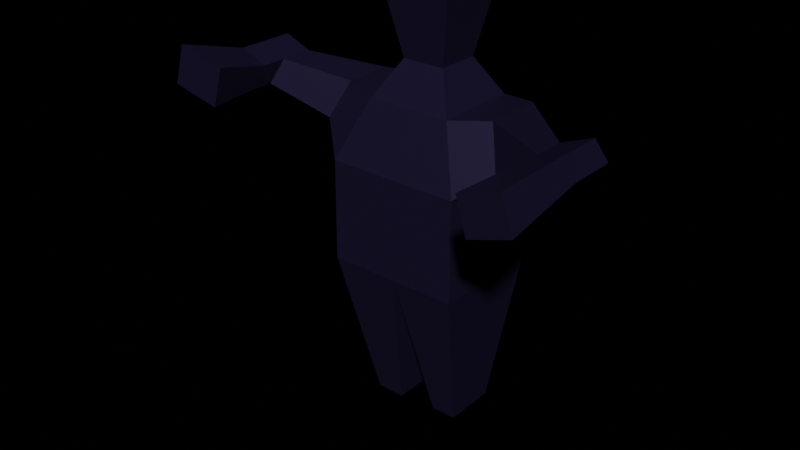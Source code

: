 # Source: MainCharacter.blend  (saved by Blender 2.91.10; exported with 4.5.12 LTS)
import bpy
from mathutils import Matrix  # noqa: F401  (used for matrix-valued properties, if any)

bpy.ops.wm.read_factory_settings(use_empty=True)
scene = bpy.context.scene
scene.name = 'Scene'

# ---- collections
col_collection = bpy.data.collections.new('Collection'); scene.collection.children.link(col_collection)

# ---- materials (node trees are filled in below, after node groups)
mat_material = bpy.data.materials.new('Material')
mat_material.alpha_threshold = 0.0
mat_material.use_transparent_shadow = False
mat_material.line_color = (0.0, 0.0, 0.0, 1.0)

# ---- material node trees
mat_material.use_nodes = True; mat_material.node_tree.nodes.clear()
_N = mat_material.node_tree.nodes; _L = mat_material.node_tree.links
n0 = _N.new('ShaderNodeOutputMaterial'); n0.name = 'Material Output'; n0.location = (300, 300)
n1 = _N.new('ShaderNodeBsdfPrincipled'); n1.name = 'Principled BSDF'; n1.location = (10, 300)
n1.distribution = 'GGX'
n1.subsurface_method = 'BURLEY'
n1.inputs[0].default_value = (0.01899, 0.0143, 0.04955, 1.0)
n1.inputs[1].default_value = 0.5035
n1.inputs[2].default_value = 0.3972
n1.inputs[3].default_value = 1.45
n1.inputs[13].default_value = 0.4716
n1.inputs[27].default_value = (0.0, 0.0, 0.0, 1.0)
n1.inputs[28].default_value = 1.0
_L.new(n1.outputs[0], n0.inputs[0])
n0.is_active_output = True

# ---- world
world_world = bpy.data.worlds.new('World'); scene.world = world_world
world_world.use_nodes = True; world_world.node_tree.nodes.clear()
_N = world_world.node_tree.nodes; _L = world_world.node_tree.links
n0 = _N.new('ShaderNodeOutputWorld'); n0.name = 'World Output'; n0.location = (300, 300)
n1 = _N.new('ShaderNodeBsdfPrincipled'); n1.name = 'Principled BSDF'; n1.location = (10, 300)
n1.distribution = 'GGX'
n1.subsurface_method = 'BURLEY'
n1.inputs[0].default_value = (0.01423, 0.2266, 0.04388, 1.0)
n1.inputs[3].default_value = 1.45
n1.inputs[27].default_value = (0.0, 0.0, 0.0, 1.0)
n1.inputs[28].default_value = 1.0
_L.new(n1.outputs[0], n0.inputs[0])
n0.is_active_output = True
world_world.color = (0.05088, 0.05088, 0.05088)
world_world.use_sun_shadow = False
world_world.sun_shadow_jitter_overblur = 0.0

# ---- meshes
me_cube = bpy.data.meshes.new('Cube')
me_cube.from_pydata([(-0.2309, 0.1843, 1.397), (0.1875, 0.1847, 1.396), (-0.3696, 0.3254, 2.098), (0.3311, 0.326, 2.096), (-0.2305, -0.234, 1.397), (0.1878, -0.2336, 1.396), (-0.3689, -0.3753, 2.098), (0.3317, -0.3746, 2.096), (0.3878, 0.3867, 1.048), (0.3885, -0.4352, 1.048), (-0.4341, 0.3859, 1.051), (-0.4334, -0.436, 1.051), (0.6219, 0.4712, 0.4649), (0.6231, -0.6554, 0.4649), (-0.673, 0.47, 0.4697), (-0.6718, -0.6566, 0.4697), (0.6183, 0.4712, -0.5166), (0.6195, -0.6554, -0.5166), (-0.6766, 0.47, -0.5118), (-0.6754, -0.6566, -0.5118), (0.7642, 0.2628, 1.097), (0.7648, -0.3107, 1.097), (0.9276, 0.4281, 0.69), (0.9285, -0.4756, 0.69), (1.427, -0.3578, 1.106), (1.427, -0.6553, 1.106), (1.512, -0.2721, 0.895), (1.512, -0.7408, 0.895), (1.728, -0.3575, 1.227), (1.728, -0.655, 1.227), (1.813, -0.2718, 1.016), (1.813, -0.7405, 1.016), (1.451, -1.58, 0.766), (1.331, -1.558, 1.087), (1.877, -1.633, 0.9287), (1.756, -1.61, 1.25), (-0.8183, -0.2672, 1.069), (-0.8187, 0.2165, 1.069), (-0.9586, -0.4066, 0.7271), (-0.9593, 0.3556, 0.7271), (-1.368, -0.546, 1.224), (-1.368, -0.2249, 1.224), (-1.461, -0.6385, 0.9965), (-1.461, -0.1325, 0.9965), (-1.633, -0.5462, 1.332), (-1.633, -0.2251, 1.332), (-1.726, -0.6387, 1.105), (-1.726, -0.1328, 1.105), (-1.368, -0.546, 1.224), (-1.461, -0.6385, 0.9965), (-1.633, -0.5462, 1.332), (-1.726, -0.6387, 1.105), (-1.368, -0.7824, 1.224), (-1.461, -0.8749, 0.9965), (-1.633, -0.7827, 1.332), (-1.726, -0.8752, 1.105), (-1.307, -1.344, 1.364), (-1.429, -1.337, 0.9788), (-1.726, -1.391, 1.495), (-1.848, -1.383, 1.111), (-0.001707, 0.4707, -0.5143), (-0.001697, -0.6559, -0.5143), (-0.4815, -0.2885, -2.058), (-0.482, 0.2384, -2.058), (-0.2074, 0.2386, -2.059), (-0.2074, -0.2883, -2.059), (0.4256, 0.232, -2.027), (0.4261, -0.2805, -2.027), (0.1802, 0.2318, -2.027), (0.1802, -0.2807, -2.027)], [], [(0, 4, 6, 2), (3, 2, 6, 7), (7, 6, 4, 5), (5, 1, 3, 7), (1, 0, 2, 3), (5, 4, 11, 9), (9, 11, 15, 13), (1, 5, 9, 8), (4, 0, 10, 11), (0, 1, 8, 10), (15, 14, 18, 19), (12, 8, 20, 22), (11, 10, 37, 36), (10, 8, 12, 14), (17, 61, 69, 67), (14, 12, 16, 60, 18), (13, 15, 19, 61, 17), (12, 13, 17, 16), (22, 20, 24, 26), (13, 12, 22, 23), (9, 13, 23, 21), (8, 9, 21, 20), (31, 29, 35, 34), (23, 22, 26, 27), (21, 23, 27, 25), (20, 21, 25, 24), (28, 29, 31, 30), (24, 25, 29, 28), (26, 24, 28, 30), (27, 26, 30, 31), (33, 32, 34, 35), (25, 27, 32, 33), (29, 25, 33, 35), (27, 31, 34, 32), (38, 36, 40, 42), (15, 11, 36, 38), (10, 14, 39, 37), (14, 15, 38, 39), (40, 41, 45, 44), (36, 37, 41, 40), (37, 39, 43, 41), (39, 38, 42, 43), (44, 45, 47, 46), (41, 43, 47, 45), (43, 42, 46, 47), (44, 46, 51, 50), (48, 50, 54, 52), (46, 42, 49, 51), (42, 40, 48, 49), (40, 44, 50, 48), (55, 53, 57, 59), (49, 48, 52, 53), (51, 49, 53, 55), (50, 51, 55, 54), (57, 56, 58, 59), (54, 55, 59, 58), (52, 54, 58, 56), (53, 52, 56, 57), (64, 65, 62, 63), (60, 61, 65, 64), (18, 60, 64, 63), (19, 18, 63, 62), (61, 19, 62, 65), (67, 69, 68, 66), (61, 60, 68, 69), (16, 17, 67, 66), (60, 16, 66, 68)])
_uv = me_cube.uv_layers.new(name='UVMap')
_uv.uv.foreach_set('vector', [0.625, 0.5, 0.875, 0.5, 0.875, 0.75, 0.625, 0.75, 0.375, 0.75, 0.625, 0.75, 0.625, 1.0, 0.375, 1.0, 0.375, 0.0, 0.625, 0.0, 0.625, 0.25, 0.375, 0.25, 0.125, 0.5, 0.375, 0.5, 0.375, 0.75, 0.125, 0.75, 0.375, 0.5, 0.625, 0.5, 0.625, 0.75, 0.375, 0.75, 0.375, 0.25, 0.625, 0.25, 0.625, 0.25, 0.375, 0.25, 0.375, 0.25, 0.625, 0.25, 0.625, 0.25, 0.375, 0.25, 0.375, 0.5, 0.125, 0.5, 0.125, 0.5, 0.375, 0.5, 0.875, 0.5, 0.625, 0.5, 0.625, 0.5, 0.875, 0.5, 0.625, 0.5, 0.375, 0.5, 0.375, 0.5, 0.625, 0.5, 0.875, 0.5, 0.625, 0.5, 0.625, 0.5, 0.875, 0.5, 0.375, 0.5, 0.375, 0.5, 0.375, 0.5, 0.375, 0.5, 0.875, 0.5, 0.625, 0.5, 0.625, 0.5, 0.875, 0.5, 0.625, 0.5, 0.375, 0.5, 0.375, 0.5, 0.625, 0.5, 0.375, 0.25, 0.4949, 0.25, 0.4949, 0.25, 0.375, 0.25, 0.625, 0.5, 0.375, 0.5, 0.375, 0.5, 0.4947, 0.5, 0.625, 0.5, 0.375, 0.25, 0.625, 0.25, 0.625, 0.25, 0.4949, 0.25, 0.375, 0.25, 0.375, 0.5, 0.125, 0.5, 0.125, 0.5, 0.375, 0.5, 0.375, 0.5, 0.375, 0.5, 0.375, 0.5, 0.375, 0.5, 0.125, 0.5, 0.375, 0.5, 0.375, 0.5, 0.125, 0.5, 0.375, 0.25, 0.375, 0.25, 0.375, 0.25, 0.375, 0.25, 0.375, 0.5, 0.125, 0.5, 0.125, 0.5, 0.375, 0.5, 0.125, 0.5, 0.125, 0.5, 0.125, 0.5, 0.125, 0.5, 0.125, 0.5, 0.375, 0.5, 0.375, 0.5, 0.125, 0.5, 0.375, 0.25, 0.375, 0.25, 0.375, 0.25, 0.375, 0.25, 0.375, 0.5, 0.125, 0.5, 0.125, 0.5, 0.375, 0.5, 0.375, 0.5, 0.125, 0.5, 0.125, 0.5, 0.375, 0.5, 0.375, 0.5, 0.125, 0.5, 0.125, 0.5, 0.375, 0.5, 0.375, 0.5, 0.375, 0.5, 0.375, 0.5, 0.375, 0.5, 0.125, 0.5, 0.375, 0.5, 0.375, 0.5, 0.125, 0.5, 0.375, 0.25, 0.375, 0.25, 0.375, 0.25, 0.375, 0.25, 0.375, 0.25, 0.375, 0.25, 0.375, 0.25, 0.375, 0.25, 0.125, 0.5, 0.125, 0.5, 0.125, 0.5, 0.125, 0.5, 0.125, 0.5, 0.125, 0.5, 0.125, 0.5, 0.125, 0.5, 0.625, 0.25, 0.625, 0.25, 0.625, 0.25, 0.625, 0.25, 0.625, 0.25, 0.625, 0.25, 0.625, 0.25, 0.625, 0.25, 0.625, 0.5, 0.625, 0.5, 0.625, 0.5, 0.625, 0.5, 0.625, 0.5, 0.875, 0.5, 0.875, 0.5, 0.625, 0.5, 0.875, 0.5, 0.625, 0.5, 0.625, 0.5, 0.875, 0.5, 0.875, 0.5, 0.625, 0.5, 0.625, 0.5, 0.875, 0.5, 0.625, 0.5, 0.625, 0.5, 0.625, 0.5, 0.625, 0.5, 0.625, 0.5, 0.875, 0.5, 0.875, 0.5, 0.625, 0.5, 0.875, 0.5, 0.625, 0.5, 0.625, 0.5, 0.875, 0.5, 0.625, 0.5, 0.625, 0.5, 0.625, 0.5, 0.625, 0.5, 0.625, 0.5, 0.875, 0.5, 0.875, 0.5, 0.625, 0.5, 0.875, 0.5, 0.875, 0.5, 0.875, 0.5, 0.875, 0.5, 0.875, 0.5, 0.875, 0.5, 0.875, 0.5, 0.875, 0.5, 0.875, 0.5, 0.875, 0.5, 0.875, 0.5, 0.875, 0.5, 0.625, 0.25, 0.625, 0.25, 0.625, 0.25, 0.625, 0.25, 0.875, 0.5, 0.875, 0.5, 0.875, 0.5, 0.875, 0.5, 0.875, 0.5, 0.875, 0.5, 0.875, 0.5, 0.875, 0.5, 0.625, 0.25, 0.625, 0.25, 0.625, 0.25, 0.625, 0.25, 0.875, 0.5, 0.875, 0.5, 0.875, 0.5, 0.875, 0.5, 0.875, 0.5, 0.875, 0.5, 0.875, 0.5, 0.875, 0.5, 0.625, 0.25, 0.625, 0.25, 0.625, 0.25, 0.625, 0.25, 0.875, 0.5, 0.875, 0.5, 0.875, 0.5, 0.875, 0.5, 0.875, 0.5, 0.875, 0.5, 0.875, 0.5, 0.875, 0.5, 0.625, 0.25, 0.625, 0.25, 0.625, 0.25, 0.625, 0.25, 0.4947, 0.5, 0.4949, 0.25, 0.625, 0.25, 0.625, 0.5, 0.4947, 0.5, 0.4949, 0.25, 0.4949, 0.25, 0.4947, 0.5, 0.625, 0.5, 0.4947, 0.5, 0.4947, 0.5, 0.625, 0.5, 0.875, 0.5, 0.625, 0.5, 0.625, 0.5, 0.875, 0.5, 0.4949, 0.25, 0.625, 0.25, 0.625, 0.25, 0.4949, 0.25, 0.375, 0.25, 0.4949, 0.25, 0.4947, 0.5, 0.375, 0.5, 0.4949, 0.25, 0.4947, 0.5, 0.4947, 0.5, 0.4949, 0.25, 0.375, 0.5, 0.125, 0.5, 0.125, 0.5, 0.375, 0.5, 0.4947, 0.5, 0.375, 0.5, 0.375, 0.5, 0.4947, 0.5])
me_cube.materials.append(mat_material)
me_cube.remesh_voxel_size = 0.476
me_cube.use_remesh_preserve_volume = False
me_cube.use_remesh_preserve_attributes = False
me_cube.use_mirror_vertex_groups = False
me_cube.update()
me_cube.normals_split_custom_set([tuple(v) for v in zip(*[iter([-0.981, -0.0008972, -0.1939, -0.981, -0.0008972, -0.1939, -0.981, -0.0008972, -0.1939, -0.981, -0.0008972, -0.1939, 0.003693, 3.377e-06, 1.0, 0.003693, 3.377e-06, 1.0, 0.003693, 3.377e-06, 1.0, 0.003693, 3.377e-06, 1.0, 0.0001671, -0.9803, -0.1975, 0.0001671, -0.9803, -0.1975, 0.0001671, -0.9803, -0.1975, 0.0001671, -0.9803, -0.1975, 0.9796, 0.0008958, -0.2011, 0.9796, 0.0008958, -0.2011, 0.9796, 0.0008958, -0.2011, 0.9796, 0.0008958, -0.2011, -0.001626, 0.9803, -0.1975, -0.001626, 0.9803, -0.1975, -0.001626, 0.9803, -0.1975, -0.001626, 0.9803, -0.1975, 0.002646, -0.8647, 0.5024, 0.002646, -0.8647, 0.5024, 0.002646, -0.8647, 0.5024, 0.002646, -0.8647, 0.5024, 0.002163, -0.9352, 0.3541, 0.002163, -0.9352, 0.3541, 0.002163, -0.9352, 0.3541, 0.002163, -0.9352, 0.3541, 0.8665, 0.0007924, 0.4992, 0.8665, 0.0007924, 0.4992, 0.8665, 0.0007924, 0.4992, 0.8665, 0.0007924, 0.4992, -0.8628, -0.000789, 0.5055, -0.8628, -0.000789, 0.5055, -0.8628, -0.000789, 0.5055, -0.8628, -0.000789, 0.5055, 0.001064, 0.8647, 0.5024, 0.001064, 0.8647, 0.5024, 0.001064, 0.8647, 0.5024, 0.001064, 0.8647, 0.5024, -1.0, -0.001051, 0.003693, -1.0, -0.001051, 0.003693, -1.0, -0.001051, 0.003693, -1.0, -0.001051, 0.003693, 0.1173, 0.9507, 0.2871, 0.1173, 0.9507, 0.2871, 0.1173, 0.9507, 0.2871, 0.1173, 0.9507, 0.2871, 0.04759, 4.352e-05, 0.9989, 0.04759, 4.352e-05, 0.9989, 0.04759, 4.352e-05, 0.9989, 0.04759, 4.352e-05, 0.9989, -0.0003755, 0.9897, 0.1434, -0.0003755, 0.9897, 0.1434, -0.0003755, 0.9897, 0.1434, -0.0003755, 0.9897, 0.1434, -1.617e-06, -0.9706, -0.2408, -1.617e-06, -0.9706, -0.2408, -1.617e-06, -0.9706, -0.2408, -1.617e-06, -0.9706, -0.2408, -0.0009145, 1.0, -4.69e-08, -0.0009145, 1.0, -4.69e-08, -0.0009145, 1.0, -4.69e-08, -0.0009145, 1.0, -4.69e-08, -0.0009145, 1.0, -4.69e-08, 0.0009145, -1.0, -2.345e-08, 0.0009145, -1.0, -2.345e-08, 0.0009145, -1.0, -2.345e-08, 0.0009145, -1.0, -2.345e-08, 0.0009145, -1.0, -2.345e-08, 1.0, 0.001051, -0.003693, 1.0, 0.001051, -0.003693, 1.0, 0.001051, -0.003693, 1.0, 0.001051, -0.003693, 0.5898, 0.6373, 0.4959, 0.5898, 0.6373, 0.4959, 0.5898, 0.6373, 0.4959, 0.5898, 0.6373, 0.4959, 0.5932, 0.0005874, -0.8051, 0.5932, 0.0005874, -0.8051, 0.5932, 0.0005874, -0.8051, 0.5932, 0.0005874, -0.8051, 0.2186, -0.8764, 0.4291, 0.2186, -0.8764, 0.4291, 0.2186, -0.8764, 0.4291, 0.2186, -0.8764, 0.4291, -0.1293, -0.0001182, 0.9916, -0.1293, -0.0001182, 0.9916, -0.1293, -0.0001182, 0.9916, -0.1293, -0.0001182, 0.9916, 0.9349, 0.0341, 0.3533, 0.9349, 0.0341, 0.3533, 0.9349, 0.0341, 0.3533, 0.9349, 0.0341, 0.3533, 0.3314, 0.0003031, -0.9435, 0.3314, 0.0003031, -0.9435, 0.3314, 0.0003031, -0.9435, 0.3314, 0.0003031, -0.9435, -0.4565, -0.8733, 0.1703, -0.4565, -0.8733, 0.1703, -0.4565, -0.8733, 0.1703, -0.4565, -0.8733, 0.1703, -0.01394, -1.274e-05, 0.9999, -0.01394, -1.274e-05, 0.9999, -0.01394, -1.274e-05, 0.9999, -0.01394, -1.274e-05, 0.9999, 0.9278, 0.0008484, 0.3731, 0.9278, 0.0008484, 0.3731, 0.9278, 0.0008484, 0.3731, 0.9278, 0.0008484, 0.3731, -0.3731, -0.0003411, 0.9278, -0.3731, -0.0003411, 0.9278, -0.3731, -0.0003411, 0.9278, -0.3731, -0.0003411, 0.9278, -0.1323, 0.9357, 0.3269, -0.1323, 0.9357, 0.3269, -0.1323, 0.9357, 0.3269, -0.1323, 0.9357, 0.3269, 0.3731, 0.0003412, -0.9278, 0.3731, 0.0003412, -0.9278, 0.3731, 0.0003412, -0.9278, 0.3731, 0.0003412, -0.9278, -0.1306, -0.9912, 0.02092, -0.1306, -0.9912, 0.02092, -0.1306, -0.9912, 0.02092, -0.1306, -0.9912, 0.02092, -0.9189, 0.1148, -0.3774, -0.9189, 0.1148, -0.3774, -0.9189, 0.1148, -0.3774, -0.9189, 0.1148, -0.3774, -0.363, 0.01507, 0.9317, -0.363, 0.01507, 0.9317, -0.363, 0.01507, 0.9317, -0.363, 0.01507, 0.9317, 0.3687, 0.1157, -0.9223, 0.3687, 0.1157, -0.9223, 0.3687, 0.1157, -0.9223, 0.3687, 0.1157, -0.9223, 0.4813, -0.8629, 0.1541, 0.4813, -0.8629, 0.1541, 0.4813, -0.8629, 0.1541, 0.4813, -0.8629, 0.1541, -0.3279, -0.8268, 0.457, -0.3279, -0.8268, 0.457, -0.3279, -0.8268, 0.457, -0.3279, -0.8268, 0.457, -0.2525, 0.9116, 0.3243, -0.2525, 0.9116, 0.3243, -0.2525, 0.9116, 0.3243, -0.2525, 0.9116, 0.3243, -0.6684, -0.0006657, -0.7438, -0.6684, -0.0006657, -0.7438, -0.6684, -0.0006657, -0.7438, -0.6684, -0.0006657, -0.7438, 0.38, 0.0003477, 0.925, 0.38, 0.0003477, 0.925, 0.38, 0.0003477, 0.925, 0.38, 0.0003477, 0.925, 0.2707, 0.0002475, 0.9627, 0.2707, 0.0002475, 0.9627, 0.2707, 0.0002475, 0.9627, 0.2707, 0.0002475, 0.9627, -0.4582, 0.7416, 0.49, -0.4582, 0.7416, 0.49, -0.4582, 0.7416, 0.49, -0.4582, 0.7416, 0.49, -0.4727, -0.0004322, -0.8812, -0.4727, -0.0004322, -0.8812, -0.4727, -0.0004322, -0.8812, -0.4727, -0.0004322, -0.8812, -0.925, -0.0008463, 0.38, -0.925, -0.0008463, 0.38, -0.925, -0.0008463, 0.38, -0.925, -0.0008463, 0.38, 0.133, 0.936, 0.326, 0.133, 0.936, 0.326, 0.133, 0.936, 0.326, 0.133, 0.936, 0.326, -0.38, -0.0003475, -0.925, -0.38, -0.0003475, -0.925, -0.38, -0.0003475, -0.925, -0.38, -0.0003475, -0.925, 0.0, 0.0, 1.0, 0.0, 0.0, 1.0, 0.0, 0.0, 1.0, 0.0, 0.0, 1.0, 0.38, 0.0, 0.925, 0.38, 0.0, 0.925, 0.38, 0.0, 0.925, 0.38, 0.0, 0.925, 0.0, 0.0, 1.0, 0.0, 0.0, 1.0, 0.0, 0.0, 1.0, 0.0, 0.0, 1.0, 0.0, 0.0, 1.0, 0.0, 0.0, 1.0, 0.0, 0.0, 1.0, 0.0, 0.0, 1.0, 0.0, 0.0, 1.0, 0.0, 0.0, 1.0, 0.0, 0.0, 1.0, 0.0, 0.0, 1.0, -0.3342, 0.0434, -0.9415, -0.3342, 0.0434, -0.9415, -0.3342, 0.0434, -0.9415, -0.3342, 0.0434, -0.9415, 0.9251, 0.0, -0.3797, 0.9251, 0.0, -0.3797, 0.9251, 0.0, -0.3797, 0.9251, 0.0, -0.3797, -0.38, 0.0, -0.925, -0.38, 0.0, -0.925, -0.38, 0.0, -0.925, -0.38, 0.0, -0.925, -0.9251, 0.0, 0.3797, -0.9251, 0.0, 0.3797, -0.9251, 0.0, 0.3797, -0.9251, 0.0, 0.3797, 0.09545, -0.9942, -0.04902, 0.09545, -0.9942, -0.04902, 0.09545, -0.9942, -0.04902, 0.09545, -0.9942, -0.04902, -0.9289, 0.2236, 0.2953, -0.9289, 0.2236, 0.2953, -0.9289, 0.2236, 0.2953, -0.9289, 0.2236, 0.2953, 0.3088, 0.2305, 0.9228, 0.3088, 0.2305, 0.9228, 0.3088, 0.2305, 0.9228, 0.3088, 0.2305, 0.9228, 0.9406, 0.0442, -0.3367, 0.9406, 0.0442, -0.3367, 0.9406, 0.0442, -0.3367, 0.9406, 0.0442, -0.3367, -0.003692, -3.513e-06, -1.0, -0.003692, -3.513e-06, -1.0, -0.003692, -3.513e-06, -1.0, -0.003692, -3.513e-06, -1.0, 0.9913, 8.286e-06, -0.132, 0.9913, 8.286e-06, -0.132, 0.9913, 8.286e-06, -0.132, 0.9913, 8.286e-06, -0.132, -0.001452, 0.9889, -0.1483, -0.001452, 0.9889, -0.1483, -0.001452, 0.9889, -0.1483, -0.001452, 0.9889, -0.1483, -0.9922, -0.0009997, -0.1247, -0.9922, -0.0009997, -0.1247, -0.9922, -0.0009997, -0.1247, -0.9922, -0.0009997, -0.1247, 3.456e-05, -0.9728, -0.2315, 3.456e-05, -0.9728, -0.2315, 3.456e-05, -0.9728, -0.2315, 3.456e-05, -0.9728, -0.2315, -0.003693, -3.564e-06, -1.0, -0.003693, -3.564e-06, -1.0, -0.003693, -3.564e-06, -1.0, -0.003693, -3.564e-06, -1.0, -0.9928, -9.264e-06, -0.1194, -0.9928, -9.264e-06, -0.1194, -0.9928, -9.264e-06, -0.1194, -0.9928, -9.264e-06, -0.1194, 0.9919, 0.001, -0.1267, 0.9919, 0.001, -0.1267, 0.9919, 0.001, -0.1267, 0.9919, 0.001, -0.1267, -0.00148, 0.9877, -0.1562, -0.00148, 0.9877, -0.1562, -0.00148, 0.9877, -0.1562, -0.00148, 0.9877, -0.1562])] * 3)])

# ---- objects
ob_maincharacter = bpy.data.objects.new('MainCharacter', me_cube)

# ---- transforms, parenting, visibility, modifiers, constraints
ob_maincharacter.location = (0.0, 0.0, 0.0)
ob_maincharacter.rotation_mode = 'QUATERNION'
ob_maincharacter.rotation_quaternion = (1.0, 0.0, 0.0, 0.0)
ob_maincharacter.lock_rotations_4d = False
ob_maincharacter.empty_display_type = 'ARROWS'
ob_maincharacter.lineart.crease_threshold = 0.0

# ---- collection membership
col_collection.objects.link(ob_maincharacter)

# ---- scene / render settings (as saved in the file)
scene.frame_start = 1; scene.frame_end = 250; scene.frame_set(1)
scene.render.engine = 'BLENDER_EEVEE_NEXT'
scene.cycles.use_denoising = False
scene.cycles.samples = 128
scene.cycles.sampling_pattern = 'TABULATED_SOBOL'
scene.cycles.use_adaptive_sampling = False
scene.cycles.use_light_tree = False
scene.view_settings.view_transform = 'Filmic'
bpy.context.view_layer.update()

# ---- added for rendering (the .blend has no active camera and no usable light): camera, sun
cam_auto = bpy.data.cameras.new('AutoCamera')
cam_auto.lens = 50.0
cam_auto.sensor_width = 36.0
cam_auto.clip_end = 1000.0
ob_auto_camera = bpy.data.objects.new('AutoCamera', cam_auto)
scene.collection.objects.link(ob_auto_camera)
ob_auto_camera.location = (5.53339, -7.2038, 4.43498)
ob_auto_camera.rotation_euler = (1.09748, -7.21219e-08, 0.694738)
scene.camera = ob_auto_camera
light_auto_sun = bpy.data.lights.new('AutoSun', 'SUN')
light_auto_sun.energy = 3.0
light_auto_sun.angle = 0.0523599
ob_auto_sun = bpy.data.objects.new('AutoSun', light_auto_sun)
scene.collection.objects.link(ob_auto_sun)
ob_auto_sun.rotation_euler = (0.872665, 0.174533, 0.523599)
bpy.context.view_layer.update()
